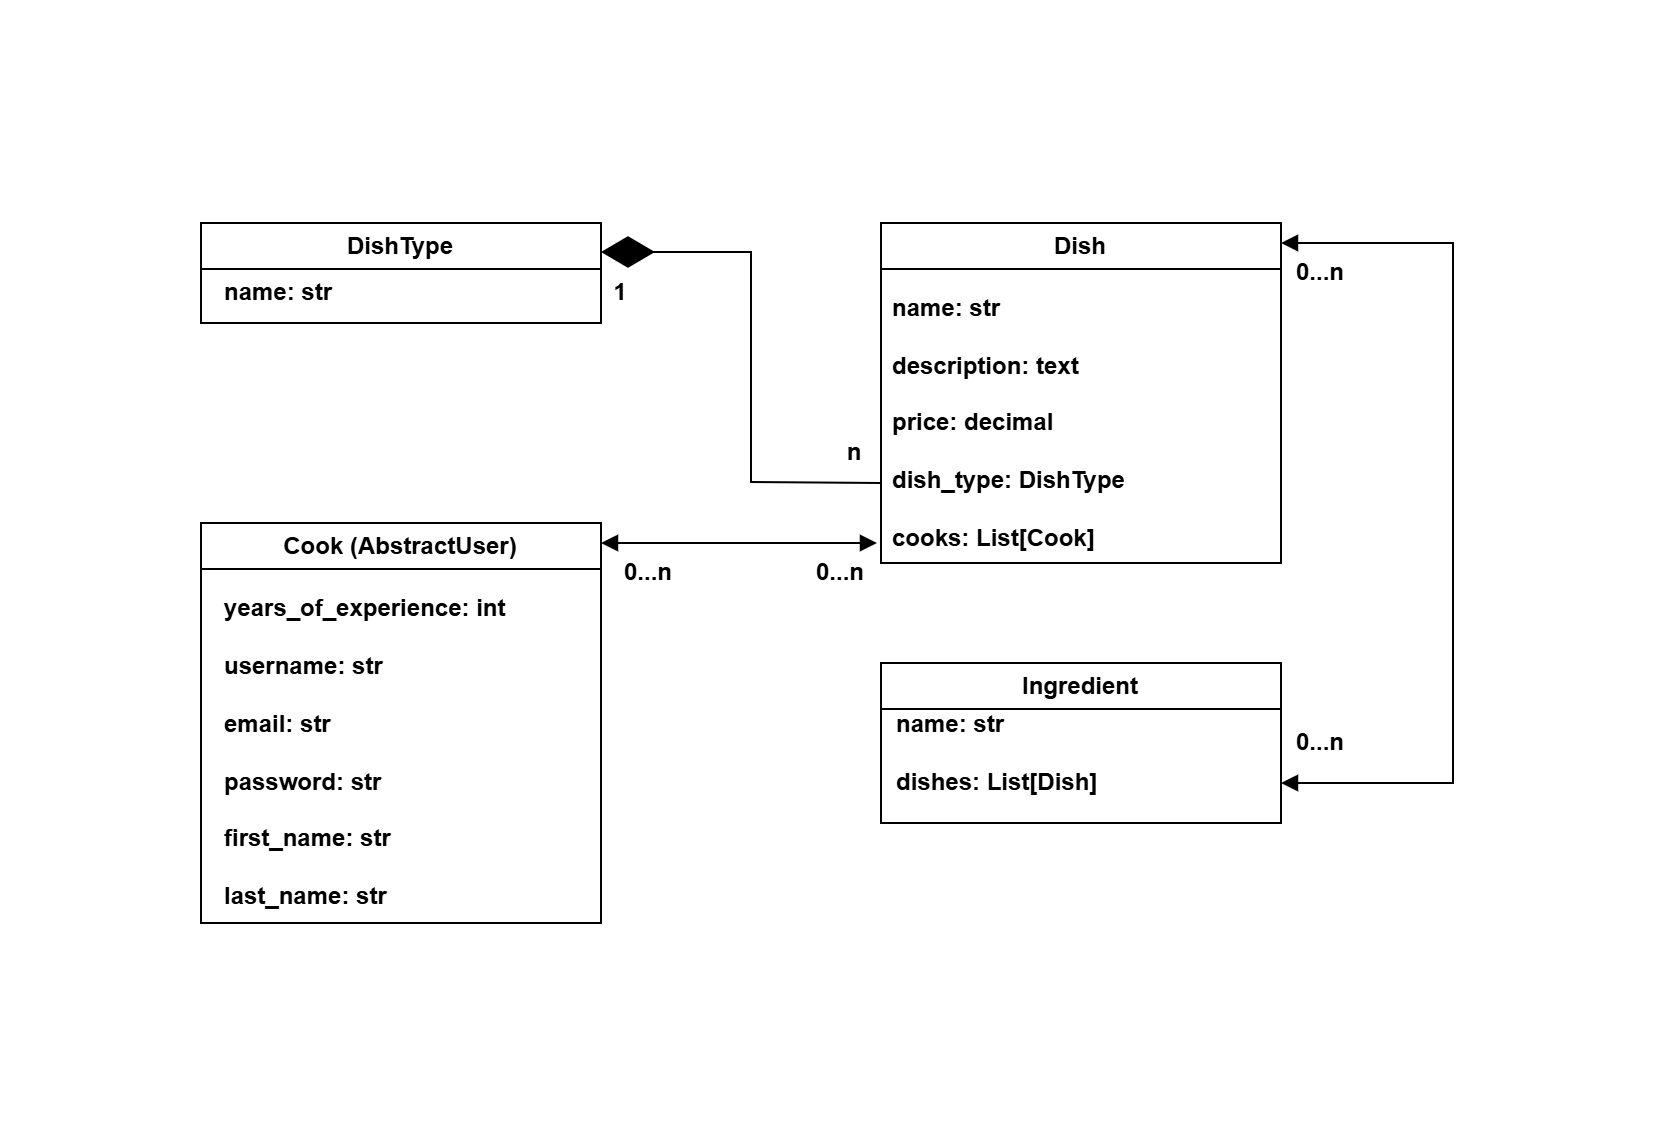

The diagram above was exported from draw.io. Its source (the exported page's mxGraphModel, read from the mxfile embedded in the PNG):
<mxGraphModel dx="1050" dy="557" grid="1" gridSize="10" guides="1" tooltips="1" connect="1" arrows="1" fold="1" page="1" pageScale="1" pageWidth="827" pageHeight="1169" background="#FFFFFF" math="0" shadow="0">
  <root>
    <mxCell id="0" />
    <mxCell id="1" parent="0" />
    <mxCell id="PTJ6qeKVBmj3q9ud2SdE-1" value="DishType" style="swimlane;whiteSpace=wrap;html=1;" vertex="1" parent="1">
      <mxGeometry x="80" y="120" width="200" height="50" as="geometry" />
    </mxCell>
    <mxCell id="PTJ6qeKVBmj3q9ud2SdE-2" value="&lt;b&gt;name: str&lt;/b&gt;" style="text;html=1;align=left;verticalAlign=middle;resizable=0;points=[];autosize=1;strokeColor=none;fillColor=none;" vertex="1" parent="PTJ6qeKVBmj3q9ud2SdE-1">
      <mxGeometry x="10" y="20" width="80" height="30" as="geometry" />
    </mxCell>
    <mxCell id="PTJ6qeKVBmj3q9ud2SdE-3" value="&lt;b&gt;1&lt;/b&gt;" style="text;html=1;align=center;verticalAlign=middle;whiteSpace=wrap;rounded=0;" vertex="1" parent="1">
      <mxGeometry x="280" y="140" width="20" height="30" as="geometry" />
    </mxCell>
    <mxCell id="PTJ6qeKVBmj3q9ud2SdE-4" value="Dish" style="swimlane;whiteSpace=wrap;html=1;" vertex="1" parent="1">
      <mxGeometry x="420" y="120" width="200" height="170" as="geometry" />
    </mxCell>
    <mxCell id="PTJ6qeKVBmj3q9ud2SdE-6" value="&lt;b&gt;name: str&lt;/b&gt;&lt;div&gt;&lt;b&gt;&lt;br&gt;&lt;/b&gt;&lt;div&gt;&lt;b&gt;description: text&lt;/b&gt;&lt;/div&gt;&lt;div&gt;&lt;b&gt;&lt;br&gt;&lt;/b&gt;&lt;/div&gt;&lt;/div&gt;&lt;div&gt;&lt;b&gt;price: decimal&lt;/b&gt;&lt;/div&gt;&lt;div&gt;&lt;b&gt;&lt;br&gt;&lt;/b&gt;&lt;/div&gt;&lt;div&gt;&lt;b&gt;dish_type: DishType&lt;/b&gt;&lt;/div&gt;&lt;div&gt;&lt;b&gt;&lt;br&gt;&lt;/b&gt;&lt;/div&gt;&lt;div&gt;&lt;b&gt;cooks: List[Cook]&lt;/b&gt;&lt;/div&gt;" style="text;html=1;align=left;verticalAlign=middle;resizable=0;points=[];autosize=1;strokeColor=none;fillColor=none;" vertex="1" parent="PTJ6qeKVBmj3q9ud2SdE-4">
      <mxGeometry x="4" y="30" width="140" height="140" as="geometry" />
    </mxCell>
    <mxCell id="PTJ6qeKVBmj3q9ud2SdE-8" value="" style="endArrow=diamondThin;endFill=1;endSize=24;html=1;rounded=0;" edge="1" parent="1">
      <mxGeometry width="160" relative="1" as="geometry">
        <mxPoint x="420" y="250" as="sourcePoint" />
        <mxPoint x="280" y="134.5" as="targetPoint" />
        <Array as="points">
          <mxPoint x="355" y="249.5" />
          <mxPoint x="355" y="194.5" />
          <mxPoint x="355" y="134.5" />
        </Array>
      </mxGeometry>
    </mxCell>
    <mxCell id="PTJ6qeKVBmj3q9ud2SdE-9" value="&lt;b&gt;n&lt;/b&gt;" style="text;html=1;align=center;verticalAlign=middle;whiteSpace=wrap;rounded=0;" vertex="1" parent="1">
      <mxGeometry x="390" y="220" width="34" height="30" as="geometry" />
    </mxCell>
    <mxCell id="PTJ6qeKVBmj3q9ud2SdE-10" value="Cook (AbstractUser)" style="swimlane;whiteSpace=wrap;html=1;" vertex="1" parent="1">
      <mxGeometry x="80" y="270" width="200" height="200" as="geometry" />
    </mxCell>
    <mxCell id="PTJ6qeKVBmj3q9ud2SdE-12" value="&lt;b&gt;years_of_experience: int&lt;/b&gt;&lt;div&gt;&lt;b&gt;&lt;br&gt;&lt;/b&gt;&lt;/div&gt;&lt;div&gt;&lt;b&gt;username: str&lt;/b&gt;&lt;/div&gt;&lt;div&gt;&lt;b&gt;&lt;br&gt;&lt;/b&gt;&lt;/div&gt;&lt;div&gt;&lt;b&gt;email: str&lt;/b&gt;&lt;/div&gt;&lt;div&gt;&lt;b&gt;&lt;br&gt;&lt;/b&gt;&lt;/div&gt;&lt;div&gt;&lt;b&gt;password: str&lt;/b&gt;&lt;/div&gt;&lt;div&gt;&lt;b&gt;&lt;br&gt;&lt;/b&gt;&lt;/div&gt;&lt;div&gt;&lt;b&gt;first_name: str&lt;/b&gt;&lt;/div&gt;&lt;div&gt;&lt;b&gt;&lt;br&gt;&lt;/b&gt;&lt;/div&gt;&lt;div&gt;&lt;b&gt;last_name: str&lt;/b&gt;&lt;/div&gt;" style="text;html=1;align=left;verticalAlign=middle;whiteSpace=wrap;rounded=0;" vertex="1" parent="PTJ6qeKVBmj3q9ud2SdE-10">
      <mxGeometry x="10" y="100" width="190" height="30" as="geometry" />
    </mxCell>
    <mxCell id="PTJ6qeKVBmj3q9ud2SdE-14" value="" style="endArrow=block;startArrow=block;endFill=1;startFill=1;html=1;rounded=0;" edge="1" parent="1">
      <mxGeometry width="160" relative="1" as="geometry">
        <mxPoint x="280" y="280" as="sourcePoint" />
        <mxPoint x="418" y="280" as="targetPoint" />
      </mxGeometry>
    </mxCell>
    <mxCell id="PTJ6qeKVBmj3q9ud2SdE-15" value="&lt;b&gt;0...n&lt;/b&gt;" style="text;html=1;align=left;verticalAlign=middle;whiteSpace=wrap;rounded=0;" vertex="1" parent="1">
      <mxGeometry x="290" y="280" width="30" height="30" as="geometry" />
    </mxCell>
    <mxCell id="PTJ6qeKVBmj3q9ud2SdE-16" value="&lt;b&gt;0...n&lt;/b&gt;" style="text;html=1;align=right;verticalAlign=middle;whiteSpace=wrap;rounded=0;" vertex="1" parent="1">
      <mxGeometry x="380" y="280" width="34" height="30" as="geometry" />
    </mxCell>
    <mxCell id="PTJ6qeKVBmj3q9ud2SdE-17" value="Ingredient" style="swimlane;whiteSpace=wrap;html=1;" vertex="1" parent="1">
      <mxGeometry x="420" y="340" width="200" height="80" as="geometry" />
    </mxCell>
    <mxCell id="PTJ6qeKVBmj3q9ud2SdE-18" value="&lt;b&gt;name: str&lt;/b&gt;&lt;div&gt;&lt;b&gt;&lt;br&gt;&lt;/b&gt;&lt;/div&gt;&lt;div&gt;&lt;b&gt;dishes: List[Dish]&amp;nbsp;&lt;/b&gt;&lt;/div&gt;" style="text;html=1;align=left;verticalAlign=middle;whiteSpace=wrap;rounded=0;" vertex="1" parent="PTJ6qeKVBmj3q9ud2SdE-17">
      <mxGeometry x="6" y="30" width="174" height="30" as="geometry" />
    </mxCell>
    <mxCell id="PTJ6qeKVBmj3q9ud2SdE-19" value="" style="endArrow=block;startArrow=block;endFill=1;startFill=1;html=1;rounded=0;" edge="1" parent="1">
      <mxGeometry width="160" relative="1" as="geometry">
        <mxPoint x="620" y="400" as="sourcePoint" />
        <mxPoint x="620" y="130" as="targetPoint" />
        <Array as="points">
          <mxPoint x="706" y="400" />
          <mxPoint x="706" y="130" />
        </Array>
      </mxGeometry>
    </mxCell>
    <mxCell id="PTJ6qeKVBmj3q9ud2SdE-20" value="&lt;b&gt;0...n&lt;/b&gt;" style="text;html=1;align=left;verticalAlign=middle;whiteSpace=wrap;rounded=0;" vertex="1" parent="1">
      <mxGeometry x="626" y="130" width="36" height="30" as="geometry" />
    </mxCell>
    <mxCell id="PTJ6qeKVBmj3q9ud2SdE-21" value="&lt;b&gt;0...n&lt;/b&gt;" style="text;html=1;align=left;verticalAlign=middle;whiteSpace=wrap;rounded=0;" vertex="1" parent="1">
      <mxGeometry x="626" y="365" width="30" height="30" as="geometry" />
    </mxCell>
  </root>
</mxGraphModel>